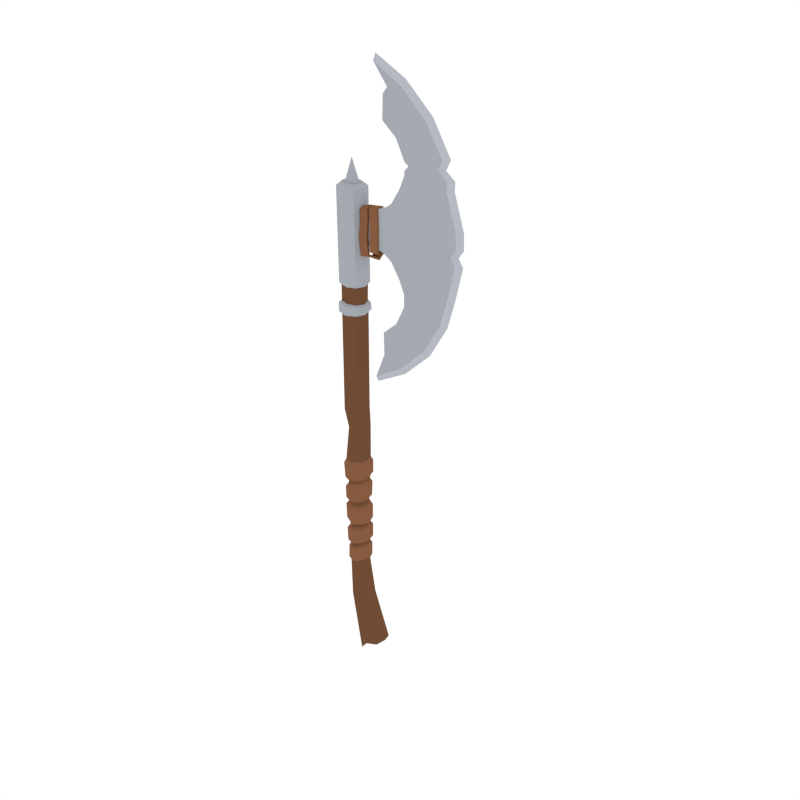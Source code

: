 # Source: Axe.blend  (saved by Blender 2.79.0; exported with 4.5.12 LTS)
import bpy
from mathutils import Matrix  # noqa: F401  (used for matrix-valued properties, if any)

bpy.ops.wm.read_factory_settings(use_empty=True)
scene = bpy.context.scene
scene.name = 'Scene'

# ---- collections
col_collection_1 = bpy.data.collections.new('Collection 1'); scene.collection.children.link(col_collection_1)

# ---- materials (node trees are filled in below, after node groups)
mat_steel = bpy.data.materials.new('Steel')
mat_steel.alpha_threshold = 0.0
mat_steel.diffuse_color = (0.3763, 0.402, 0.4397, 1.0)
mat_steel.roughness = 0.5
mat_gold = bpy.data.materials.new('Gold')
mat_gold.alpha_threshold = 0.0
mat_gold.diffuse_color = (0.5711, 0.4678, 0.159, 1.0)
mat_gold.roughness = 0.5
mat_lightwood = bpy.data.materials.new('LightWood')
mat_lightwood.alpha_threshold = 0.0
mat_lightwood.diffuse_color = (0.2384, 0.1046, 0.05127, 1.0)
mat_lightwood.roughness = 0.5
mat_darkwood = bpy.data.materials.new('DarkWood')
mat_darkwood.alpha_threshold = 0.0
mat_darkwood.diffuse_color = (0.1626, 0.07264, 0.03634, 1.0)
mat_darkwood.roughness = 0.5
mat_lightsteel = bpy.data.materials.new('LightSteel')
mat_lightsteel.alpha_threshold = 0.0
mat_lightsteel.diffuse_color = (0.4621, 0.491, 0.5395, 1.0)
mat_lightsteel.roughness = 0.5
mat_darksteel = bpy.data.materials.new('DarkSteel')
mat_darksteel.alpha_threshold = 0.0
mat_darksteel.diffuse_color = (0.2664, 0.2664, 0.2232, 1.0)
mat_darksteel.roughness = 0.5

# ---- material node trees

# ---- world
world_world = bpy.data.worlds.new('World'); scene.world = world_world
world_world.color = (1.0, 1.0, 1.0)
world_world.use_sun_shadow = False
world_world.sun_shadow_jitter_overblur = 0.0
world_world.cycles.sampling_method = 'NONE'
world_world.cycles.sample_map_resolution = 256

# ---- meshes
me_cylinder_003 = bpy.data.meshes.new('Cylinder.003')
me_cylinder_003.from_pydata([(0.06081, 0.05931, -0.8158), (0.08538, 3.989e-08, -0.8158), (0.06081, -0.05931, -0.8158), (0.06136, -0.06001, -0.5893), (0.06138, -0.06071, -0.4203), (0.06598, -0.06141, -0.3986), (0.06037, -0.06211, -0.2154), (0.05219, -0.06281, -0.1798), (0.06706, -0.06351, 0.01698), (0.06573, -0.06422, 0.04006), (0.06136, 0.06001, -0.5893), (0.06138, 0.06071, -0.4203), (0.06598, 0.06141, -0.3986), (0.06037, 0.06211, -0.2154), (0.05206, 0.06281, -0.1804), (0.06706, 0.06352, 0.01698), (0.06573, 0.06422, 0.04006), (0.09232, 3.958e-08, 0.04392), (0.09338, 3.858e-08, 0.02364), (0.0805, 4.742e-08, -0.1711), (0.08552, 4.114e-08, -0.2208), (0.09139, 4.112e-08, -0.3999), (0.08618, 3.789e-08, -0.4161), (0.08538, 3.555e-08, -0.583), (0.07876, -0.07801, -0.5679), (0.07934, -0.07892, -0.4396), (0.07876, 0.07801, -0.5679), (0.07934, 0.07892, -0.4396), (0.1088, 3.743e-08, -0.4435), (0.1035, 3.244e-08, -0.5513), (0.0776, -0.07983, -0.3753), (0.07909, -0.08075, -0.2458), (0.0776, 0.07983, -0.3753), (0.07909, 0.08075, -0.2458), (0.1066, 4.231e-08, -0.2646), (0.1106, 4.028e-08, -0.3769), (0.06987, -0.08166, -0.1517), (0.07619, -0.08257, -0.01726), (0.06987, 0.08166, -0.1517), (0.07619, 0.08257, -0.01726), (0.1137, 3.802e-08, -0.01279), (0.1019, 4.708e-08, -0.1359), (-0.07825, -0.0705, 0.2173), (-0.1075, 3.274e-08, 0.2), (0.1207, 3.598e-08, 0.1949), (0.1196, 3.839e-08, 0.09714), (0.08499, 0.08348, 0.08041), (0.08499, -0.08348, 0.08041), (0.08576, -0.08425, 0.1949), (0.08576, 0.08425, 0.1949), (0.001508, 0.08387, -0.8158), (-0.0578, 0.05931, -0.8158), (-0.08236, 3.989e-08, -0.8158), (-0.0578, -0.05931, -0.8158), (0.001508, -0.08387, -0.8158), (0.2459, 0.08491, -1.586), (0.2764, 1.406e-07, -1.569), (0.2459, -0.0849, -1.586), (0.001508, 0.09082, 0.02783), (0.001508, 0.08982, 0.002892), (-0.0001767, 0.08883, -0.179), (-0.004288, 0.08784, -0.2028), (0.003519, 0.08685, -0.4073), (0.001508, 0.08586, -0.4303), (0.003362, 0.08486, -0.6047), (-0.05464, -0.06001, -0.6201), (-0.05836, -0.06071, -0.4404), (-0.0585, -0.06141, -0.3927), (-0.06467, -0.06211, -0.2033), (-0.06131, -0.06281, -0.1809), (-0.06201, -0.06351, -0.01706), (-0.06464, -0.06422, 0.006592), (0.001508, -0.09082, 0.02783), (0.001508, -0.08982, 0.002892), (-0.0001767, -0.08883, -0.179), (-0.004288, -0.08784, -0.2028), (0.003519, -0.08685, -0.4073), (0.001508, -0.08586, -0.4303), (0.003362, -0.08486, -0.6047), (-0.05464, 0.06001, -0.6201), (-0.05836, 0.06071, -0.4404), (-0.0585, 0.06141, -0.3927), (-0.06467, 0.06211, -0.2033), (-0.06131, 0.06281, -0.1803), (-0.06201, 0.06352, -0.01706), (-0.06271, 0.06422, 0.006592), (-0.08931, 3.958e-08, 0.0007991), (-0.08832, 3.963e-08, -0.01706), (-0.08732, 3.967e-08, -0.1837), (-0.08978, 3.616e-08, -0.2042), (-0.08299, 3.687e-08, -0.3858), (-0.08316, 4.171e-08, -0.4446), (-0.07866, 4.14e-08, -0.6265), (0.001508, 0.1116, -0.4527), (0.003362, 0.1103, -0.588), (-0.07204, -0.07801, -0.5919), (-0.07632, -0.07892, -0.4658), (0.001508, -0.1116, -0.4527), (0.003362, -0.1103, -0.588), (-0.07204, 0.07801, -0.5919), (-0.07632, 0.07892, -0.4658), (-0.103, 4.303e-08, -0.4851), (-0.09863, 3.855e-08, -0.5968), (-0.003783, 0.1142, -0.2293), (0.003039, 0.1129, -0.3821), (-0.07672, -0.07983, -0.3625), (-0.08235, -0.08075, -0.2258), (-0.003783, -0.1142, -0.2293), (0.003039, -0.1129, -0.3821), (-0.07672, 0.07983, -0.3625), (-0.08235, 0.08075, -0.2258), (-0.1131, 3.673e-08, -0.237), (-0.1026, 3.3e-08, -0.3403), (0.001508, 0.1168, -0.02895), (0.002526, 0.1155, -0.1657), (-0.08015, -0.08166, -0.1568), (-0.08106, -0.08257, -0.04891), (0.001508, -0.1168, -0.02895), (0.002526, -0.1155, -0.1657), (-0.08015, 0.08166, -0.1583), (-0.08106, 0.08257, -0.04891), (-0.1153, 3.845e-08, -0.06049), (-0.1178, 3.513e-08, -0.1583), (0.0006865, -0.09971, 0.2173), (0.0006865, 0.09971, 0.2173), (0.07119, 0.0705, 0.2321), (0.07119, -0.0705, 0.2321), (0.1004, 3.663e-08, 0.2321), (0.001508, 0.1191, 0.1772), (0.001508, 0.1181, 0.06818), (0.001508, -0.1191, 0.1772), (0.001508, -0.1181, 0.06818), (-0.1277, 3.133e-08, 0.1565), (-0.1166, 3.839e-08, 0.04115), (-0.08197, 0.08348, 0.04115), (-0.08197, -0.08348, 0.04115), (-0.09282, -0.08425, 0.1771), (-0.09282, 0.08425, 0.1771), (0.1267, 0.1201, -1.606), (0.07085, 0.08491, -1.702), (0.04029, 1.608e-07, -1.72), (0.07085, -0.0849, -1.702), (0.1267, -0.1201, -1.606), (0.03238, -0.1008, -1.147), (0.002843, 0.08453, -0.6371), (-0.001295, 0.0842, -0.7947), (0.002843, -0.08453, -0.6371), (-0.001295, -0.0842, -0.7947), (0.08795, 2.953e-08, -0.6112), (0.08317, 4.059e-08, -0.7746), (0.05883, -0.05954, -0.7719), (0.06338, -0.05977, -0.611), (0.05883, 0.05954, -0.7719), (0.06338, 0.05977, -0.611), (-0.08106, 3.292e-08, -0.6364), (-0.08464, 4.412e-08, -0.8008), (-0.06023, -0.05954, -0.799), (-0.05648, -0.05977, -0.6366), (-0.06023, 0.05954, -0.799), (-0.05648, 0.05977, -0.6366), (0.01328, 0.101, -0.6472), (-0.001012, 0.1006, -0.7732), (0.00893, -0.101, -0.6515), (-0.001012, -0.1006, -0.7732), (0.1067, 3.082e-08, -0.6398), (0.1031, 4.007e-08, -0.7568), (0.07417, -0.07111, -0.7532), (0.07437, -0.07139, -0.6321), (0.07417, 0.07111, -0.7532), (0.07437, 0.07139, -0.6321), (-0.1006, 3.276e-08, -0.6575), (-0.1005, 4.348e-08, -0.779), (-0.07138, -0.07111, -0.7773), (-0.06773, -0.07139, -0.653), (-0.07138, 0.07111, -0.7773), (-0.06773, 0.07139, -0.653), (-0.03885, -0.07129, -1.15), (-0.06835, 8.396e-08, -1.151), (-0.03885, 0.07129, -1.15), (0.03238, 0.1008, -1.147), (0.1036, -0.07129, -1.144), (0.1331, 8.282e-08, -1.143), (0.1036, 0.07129, -1.144), (-0.07825, 0.0705, 0.2173), (-0.04804, -0.06151, 0.5224), (-0.07352, -7.222e-09, 0.5074), (0.02082, -0.08699, 0.5225), (0.02082, 0.08699, 0.5225), (0.08233, 0.06151, 0.5354), (0.08233, -0.06151, 0.5354), (0.1078, -3.832e-09, 0.5354), (-0.04804, 0.06151, 0.5224), (-0.08336, -0.0705, 1.536), (-0.1126, -8.278e-09, 1.536), (-0.004424, -0.09971, 1.536), (-0.004424, 0.09971, 1.536), (0.06827, 0.0705, 1.539), (0.06827, -0.0705, 1.539), (0.09734, -5.133e-09, 1.541), (-0.08336, 0.0705, 1.536), (-0.08336, -0.0705, 1.638), (-0.1126, -8.278e-09, 1.638), (-0.004424, -0.09971, 1.638), (-0.004424, 0.09971, 1.638), (0.06178, 0.0705, 1.632), (0.06178, -0.0705, 1.632), (0.09075, -3.162e-09, 1.628), (-0.08336, 0.0705, 1.638), (-0.08336, -0.0705, 1.774), (-0.1126, -8.278e-09, 1.774), (-0.004424, -0.09971, 1.774), (-0.004424, 0.09971, 1.774), (0.06608, 0.0705, 1.774), (0.06608, -0.0705, 1.774), (0.09528, -4.392e-09, 1.774), (-0.08336, 0.0705, 1.774), (-0.09626, -0.08268, 1.79), (-0.1305, -9.708e-09, 1.79), (-0.003696, -0.1169, 1.79), (-0.003696, 0.1169, 1.79), (0.07898, 0.08268, 1.79), (0.07898, -0.08268, 1.79), (0.1132, -5.15e-09, 1.79), (-0.09626, 0.08268, 1.79), (-0.1025, -0.08268, 2.56), (-0.1367, -1.134e-07, 2.562), (-0.01006, -0.1169, 2.556), (-0.01006, 0.1169, 2.556), (0.07252, 0.08268, 2.552), (0.07252, -0.08268, 2.552), (0.1067, -1.073e-07, 2.55), (-0.1025, 0.08268, 2.56), (-0.0794, -0.06084, 2.585), (-0.1046, -1.099e-07, 2.586), (-0.01136, -0.08604, 2.582), (-0.01136, 0.08604, 2.582), (0.0494, 0.06084, 2.579), (0.0494, -0.06084, 2.579), (0.07457, -1.054e-07, 2.577), (-0.0794, 0.06084, 2.585), (-0.1254, -1.011e-08, 1.547), (-0.1017, -0.08778, 1.549), (-0.1017, 0.08778, 1.549), (-0.00339, -0.1241, 1.549), (-0.00339, 0.1241, 1.549), (0.1211, -8.205e-09, 1.569), (0.08547, -0.08778, 1.562), (0.08547, 0.08778, 1.562), (-0.1347, -1.003e-08, 1.623), (-0.1017, -0.08778, 1.625), (-0.1017, 0.08778, 1.625), (-0.00339, -0.1241, 1.625), (-0.00339, 0.1241, 1.625), (0.1144, -3.823e-09, 1.613), (0.07834, -0.08778, 1.617), (0.07834, 0.08778, 1.617), (0.511, -0.02686, 2.729), (0.4658, 0.02686, 2.621), (0.4658, -0.02686, 2.621), (0.5108, -0.02686, 2.826), (0.511, 0.02686, 2.729), (0.1784, -0.02686, 2.416), (0.3086, 0.02686, 2.443), (0.3872, 0.02686, 2.496), (0.3872, -0.02686, 2.496), (0.3086, -0.02686, 2.443), (0.08848, -0.02686, 2.132), (0.1784, 0.02686, 2.416), (0.8893, -0.02686, 2.682), (0.8893, 0.02686, 2.682), (0.9421, 7.027e-08, 2.682), (0.5583, -0.02686, 2.404), (0.3872, 0.02686, 2.339), (0.4658, -0.02686, 2.382), (0.5583, 0.02686, 2.404), (0.1834, -0.02686, 2.313), (0.3086, -0.02686, 2.321), (0.1834, 0.02686, 2.313), (0.4658, 0.02686, 2.382), (0.3872, -0.02686, 2.339), (0.3086, 0.02686, 2.321), (0.08848, 0.02686, 2.313), (0.9779, -0.02686, 2.4), (0.9779, 0.02686, 2.4), (1.031, 6.999e-08, 2.4), (0.5108, 0.02686, 2.826), (0.8509, -0.02686, 2.889), (0.8509, 0.02686, 2.889), (0.9027, 6.999e-08, 2.9), (0.4337, -0.02686, 2.983), (0.4337, 0.02686, 2.983), (0.7037, -0.02686, 3.134), (0.7037, 0.02686, 3.134), (0.743, 6.999e-08, 3.169), (0.3081, -0.02686, 3.09), (0.3081, 0.02686, 3.09), (0.4828, -0.02686, 3.345), (0.4828, 0.02686, 3.345), (0.5023, 6.999e-08, 3.394), (0.6799, 0.02686, 2.857), (0.2281, -0.02686, 3.487), (0.2281, 0.02686, 3.487), (0.2267, 6.999e-08, 3.54), (0.7105, 0.02686, 2.707), (0.7105, -0.02686, 2.707), (0.7669, 0.02686, 2.402), (0.7669, -0.02686, 2.402), (0.6799, -0.02686, 2.857), (0.5679, 0.02686, 3.058), (0.5679, -0.02686, 3.058), (0.395, 0.02686, 3.217), (0.395, -0.02686, 3.217), (0.3133, -0.02686, 3.275), (0.3131, 0.02686, 3.276), (0.511, -0.02686, 1.819), (0.4658, 0.02686, 1.927), (0.4658, -0.02686, 1.927), (0.5108, -0.02686, 1.722), (0.511, 0.02686, 1.819), (0.1784, -0.02686, 2.132), (0.3086, 0.02686, 2.106), (0.3872, 0.02686, 2.052), (0.3872, -0.02686, 2.052), (0.3086, -0.02686, 2.106), (0.08848, -0.02686, 2.313), (0.1784, 0.02686, 2.132), (0.9122, -0.02686, 1.864), (0.9122, 0.02686, 1.864), (0.965, 6.999e-08, 1.864), (0.5583, -0.02686, 2.144), (0.3872, 0.02686, 2.209), (0.4658, -0.02686, 2.166), (0.5583, 0.02686, 2.144), (0.1834, -0.02686, 2.235), (0.3086, -0.02686, 2.227), (0.1834, 0.02686, 2.235), (0.4658, 0.02686, 2.166), (0.3872, -0.02686, 2.209), (0.3086, 0.02686, 2.227), (0.08848, 0.02686, 2.416), (0.9779, -0.02686, 2.148), (0.9779, 0.02686, 2.148), (1.031, 6.999e-08, 2.148), (0.5108, 0.02686, 1.722), (0.8509, -0.02686, 1.659), (0.8509, 0.02686, 1.659), (0.9027, 6.999e-08, 1.648), (0.4337, -0.02686, 1.565), (0.4337, 0.02686, 1.565), (0.7037, -0.02686, 1.414), (0.7037, 0.02686, 1.414), (0.743, 6.999e-08, 1.379), (0.3081, -0.02686, 1.458), (0.3081, 0.02686, 1.458), (0.4828, -0.02686, 1.203), (0.4828, 0.02686, 1.203), (0.5023, 6.999e-08, 1.154), (0.6799, 0.02686, 1.691), (0.2281, -0.02686, 1.061), (0.2281, 0.02686, 1.061), (0.2267, 6.999e-08, 1.008), (0.7105, 0.02686, 1.842), (0.7105, -0.02686, 1.842), (0.7669, 0.02686, 2.146), (0.7669, -0.02686, 2.146), (0.6799, -0.02686, 1.691), (0.5679, 0.02686, 1.49), (0.5679, -0.02686, 1.49), (0.395, 0.02686, 1.331), (0.395, -0.02686, 1.331), (0.3133, -0.02686, 1.273), (0.3131, 0.02686, 1.272), (0.5543, -0.02686, 2.274), (0.3872, 0.02686, 2.274), (0.4658, -0.02686, 2.274), (0.5543, 0.02686, 2.274), (0.1859, -0.02686, 2.274), (0.3086, -0.02686, 2.274), (0.1859, 0.02686, 2.274), (0.4658, 0.02686, 2.274), (0.3872, -0.02686, 2.274), (0.3086, 0.02686, 2.274), (0.08848, -0.02686, 2.416), (0.9813, -0.02686, 2.274), (0.9813, 0.02686, 2.274), (1.034, 6.999e-08, 2.274), (0.7666, -0.02686, 2.274), (0.7666, 0.02686, 2.274), (0.08848, 0.02686, 2.132), (0.08848, -0.02686, 2.235), (0.08848, 0.02686, 2.235), (0.08848, -0.02686, 2.274), (0.08848, 0.02686, 2.274), (0.8628, 7.111e-08, 2.82), (0.9443, 6.999e-08, 2.756), (0.8918, 0.02686, 2.753), (0.8106, 0.02686, 2.813), (0.5485, -0.02686, 2.802), (0.5109, -0.02686, 2.761), (0.8918, -0.02686, 2.753), (0.8106, -0.02686, 2.813), (0.5109, 0.02686, 2.761), (0.5485, 0.02686, 2.802), (0.7003, 0.02686, 2.757), (0.6901, 0.02686, 2.807), (0.7003, -0.02686, 2.757), (0.6901, -0.02686, 2.807), (0.08848, 0.02686, 2.255), (0.08848, -0.02686, 2.255), (0.5563, -0.02686, 2.209), (0.3872, 0.02686, 2.242), (0.4658, -0.02686, 2.22), (0.5563, 0.02686, 2.209), (0.1846, -0.02686, 2.255), (0.3086, -0.02686, 2.25), (0.1846, 0.02686, 2.255), (0.9361, -0.02686, 2.211), (0.9361, 0.02686, 2.211), (0.7668, -0.02686, 2.21), (0.4658, 0.02686, 2.22), (0.3872, -0.02686, 2.242), (0.3086, 0.02686, 2.25), (0.9889, 6.999e-08, 2.211), (0.7668, 0.02686, 2.21), (0.8724, 0.02686, 2.401), (0.8724, -0.02686, 2.401), (0.7654, 0.02686, 2.873), (0.7999, 0.02686, 2.694), (0.7999, -0.02686, 2.694), (0.7654, -0.02686, 2.873), (0.6358, 0.02686, 3.096), (0.6358, -0.02686, 3.096), (0.4389, 0.02686, 3.281), (0.4389, -0.02686, 3.281), (0.354, -0.02686, 3.327), (0.3539, 0.02686, 3.327), (0.8739, -0.02686, 2.274), (0.8739, 0.02686, 2.274), (0.8724, 0.02686, 2.147), (0.8724, -0.02686, 2.147), (0.7654, 0.02686, 1.675), (0.8114, 0.02686, 1.853), (0.8114, -0.02686, 1.853), (0.7654, -0.02686, 1.675), (0.6358, 0.02686, 1.452), (0.6358, -0.02686, 1.452), (0.4389, 0.02686, 1.267), (0.4389, -0.02686, 1.267), (0.2707, -0.02686, 1.167), (0.2706, 0.02686, 1.166), (0.7961, 0.02686, 2.755), (0.762, 0.02686, 2.81), (0.7961, -0.02686, 2.755), (0.762, -0.02686, 2.81), (0.8514, -0.02686, 2.21), (0.8514, 0.02686, 2.21), (-0.07015, -1.061e-07, 2.584), (-0.05465, -0.03746, 2.584), (-0.05465, 0.03746, 2.584), (-0.01276, -0.05298, 2.582), (-0.01276, 0.05298, 2.582), (0.04015, -1.033e-07, 2.579), (0.02466, -0.03746, 2.58), (0.02466, 0.03746, 2.58), (-0.01444, -1.031e-07, 2.772), (0.1745, -0.04905, 2.334), (0.1039, -0.04794, 2.312), (0.166, -0.05636, 2.199), (0.0909, -0.05573, 2.196), (0.1745, -0.02827, 2.337), (0.1039, -0.02724, 2.316), (0.1664, -0.03545, 2.2), (0.09123, -0.0348, 2.198), (0.1723, -0.05101, 2.419), (0.1017, -0.05187, 2.401), (0.1737, -0.0307, 2.414), (0.1031, -0.03147, 2.396), (0.1688, -0.01989, 2.438), (0.0979, -0.02709, 2.422), (0.1739, -0.01408, 2.421), (0.1031, -0.02075, 2.405), (0.1801, -0.04919, 2.053), (0.1058, -0.05008, 2.042), (0.1784, -0.03131, 2.064), (0.1041, -0.03209, 2.052), (0.2284, 0.02296, 2.014), (0.1534, 0.02401, 2.019), (0.2302, 0.02098, 2.034), (0.1553, 0.02226, 2.04), (0.2509, 0.06761, 2.084), (0.1767, 0.07886, 2.089), (0.2498, 0.05246, 2.099), (0.1756, 0.06387, 2.104), (0.2638, 0.04537, 2.164), (0.1934, 0.04844, 2.19), (0.2676, 0.02827, 2.175), (0.1973, 0.03148, 2.202), (0.265, 0.04059, 2.311), (0.1946, 0.04366, 2.311), (0.2688, 0.0235, 2.311), (0.1985, 0.02671, 2.311), (0.2593, 0.04384, 2.423), (0.1895, 0.0464, 2.414), (0.2632, 0.02677, 2.424), (0.1934, 0.02948, 2.415), (0.2574, 0.03385, 2.441), (0.1878, 0.03655, 2.431), (0.2627, 0.01932, 2.433), (0.1931, 0.02214, 2.423), (0.1745, 0.04802, 2.334), (0.1039, 0.04691, 2.312), (0.173, 0.0461, 2.203), (0.09788, 0.04547, 2.201), (0.1745, 0.02725, 2.337), (0.1039, 0.02622, 2.316), (0.1851, 0.02839, 2.208), (0.09821, 0.02454, 2.202), (0.1723, 0.04999, 2.419), (0.1017, 0.05084, 2.401), (0.1737, 0.02967, 2.414), (0.1031, 0.03044, 2.396), (0.1688, 0.01886, 2.438), (0.0979, 0.02606, 2.422), (0.1739, 0.01306, 2.421), (0.1031, 0.01972, 2.405), (0.1702, -0.0005134, 2.442), (0.09946, -0.0005134, 2.425), (0.1749, -0.0005134, 2.427), (0.1043, -0.0005134, 2.409), (0.2075, 0.0383, 2.11), (0.1332, 0.0392, 2.098), (0.2185, 0.02392, 2.125), (0.1315, 0.0212, 2.109), (0.2547, -0.01661, 2.07), (0.1798, -0.01765, 2.076), (0.2575, -0.008753, 2.096), (0.1825, -0.01003, 2.102), (0.2641, -0.04615, 2.093), (0.1998, -0.0574, 2.098), (0.266, -0.031, 2.108), (0.1986, -0.04241, 2.113), (0.2638, -0.04639, 2.164), (0.1934, -0.04946, 2.19), (0.2676, -0.0293, 2.175), (0.1973, -0.03251, 2.202), (0.265, -0.04162, 2.311), (0.1946, -0.04469, 2.311), (0.2688, -0.02453, 2.311), (0.1985, -0.02774, 2.311), (0.2593, -0.04486, 2.423), (0.1895, -0.04743, 2.414), (0.2632, -0.0278, 2.424), (0.1934, -0.03051, 2.415), (0.2574, -0.03488, 2.441), (0.1878, -0.03757, 2.431), (0.2627, -0.02035, 2.433), (0.1931, -0.02316, 2.423), (0.2534, -0.0005134, 2.448), (0.1833, -0.0005134, 2.443), (0.2592, -0.0005134, 2.432), (0.1893, -0.0005134, 2.426), (-0.08336, -0.0705, 0.6845), (-0.004424, -0.09971, 0.6846), (-0.1126, -8.278e-09, 0.67), (0.06643, 0.0705, 0.6974), (-0.004424, 0.09971, 0.6846), (0.09561, -4.51e-09, 0.6979), (-0.08336, 0.0705, 0.6845), (0.06643, -0.0705, 0.6974)], [], [(144, 64, 10, 153), (11, 22, 28, 27), (76, 5, 30, 108), (63, 62, 12, 11), (61, 60, 14, 13), (59, 58, 16, 15), (20, 6, 31, 34), (8, 73, 117, 37), (21, 12, 32, 35), (78, 3, 24, 98), (15, 18, 40, 39), (151, 3, 78, 146), (22, 4, 25, 28), (4, 5, 76, 77), (5, 21, 35, 30), (6, 7, 74, 75), (8, 9, 72, 73), (153, 10, 23, 148), (23, 10, 26, 29), (11, 12, 21, 22), (61, 13, 33, 103), (13, 14, 19, 20), (15, 16, 17, 18), (74, 7, 36, 118), (148, 23, 3, 151), (3, 23, 29, 24), (22, 21, 5, 4), (20, 19, 7, 6), (18, 8, 37, 40), (18, 17, 9, 8), (94, 93, 27, 26), (24, 25, 97, 98), (26, 27, 28, 29), (29, 28, 25, 24), (4, 77, 97, 25), (10, 64, 94, 26), (63, 11, 27, 93), (104, 103, 33, 32), (30, 31, 107, 108), (32, 33, 34, 35), (35, 34, 31, 30), (13, 20, 34, 33), (6, 75, 107, 31), (12, 62, 104, 32), (114, 113, 39, 38), (36, 37, 117, 118), (38, 39, 40, 41), (41, 40, 37, 36), (14, 60, 114, 38), (59, 15, 39, 113), (7, 19, 41, 36), (19, 14, 38, 41), (128, 137, 183, 124), (72, 9, 47, 131), (17, 16, 46, 45), (9, 17, 45, 47), (129, 128, 49, 46), (47, 48, 130, 131), (46, 49, 44, 45), (45, 44, 48, 47), (16, 58, 129, 46), (137, 132, 43, 183), (57, 55, 56), (142, 141, 139, 138), (139, 141, 140), (144, 159, 79, 64), (80, 100, 101, 91), (76, 108, 105, 67), (63, 80, 81, 62), (61, 82, 83, 60), (59, 84, 85, 58), (89, 111, 106, 68), (70, 116, 117, 73), (90, 112, 109, 81), (78, 98, 95, 65), (84, 120, 121, 87), (157, 146, 78, 65), (91, 101, 96, 66), (66, 77, 76, 67), (67, 105, 112, 90), (68, 75, 74, 69), (70, 73, 72, 71), (159, 154, 92, 79), (92, 102, 99, 79), (80, 91, 90, 81), (61, 103, 110, 82), (82, 89, 88, 83), (84, 87, 86, 85), (74, 118, 115, 69), (154, 157, 65, 92), (65, 95, 102, 92), (91, 66, 67, 90), (89, 68, 69, 88), (87, 121, 116, 70), (87, 70, 71, 86), (94, 99, 100, 93), (95, 98, 97, 96), (99, 102, 101, 100), (102, 95, 96, 101), (66, 96, 97, 77), (79, 99, 94, 64), (63, 93, 100, 80), (104, 109, 110, 103), (105, 108, 107, 106), (109, 112, 111, 110), (112, 105, 106, 111), (82, 110, 111, 89), (68, 106, 107, 75), (81, 109, 104, 62), (114, 119, 120, 113), (115, 118, 117, 116), (119, 122, 121, 120), (122, 115, 116, 121), (83, 119, 114, 60), (59, 113, 120, 84), (69, 115, 122, 88), (88, 122, 119, 83), (49, 128, 124, 125), (72, 131, 135, 71), (44, 49, 125, 127), (86, 133, 134, 85), (71, 135, 133, 86), (136, 130, 123, 42), (129, 134, 137, 128), (135, 131, 130, 136), (134, 133, 132, 137), (133, 135, 136, 132), (85, 134, 129, 58), (132, 136, 42, 43), (138, 55, 57, 142), (176, 177, 140, 141), (178, 179, 138, 139), (181, 180, 57, 56), (179, 182, 55, 138), (143, 176, 141, 142), (52, 53, 156, 155), (154, 159, 175, 170), (51, 52, 155, 158), (149, 152, 168, 165), (53, 54, 147, 156), (158, 155, 171, 174), (50, 51, 158, 145), (148, 151, 167, 164), (1, 149, 150, 2), (157, 154, 170, 173), (0, 152, 149, 1), (150, 149, 165, 166), (2, 150, 147, 54), (144, 153, 169, 160), (50, 145, 152, 0), (155, 156, 172, 171), (171, 172, 173, 170), (174, 171, 170, 175), (172, 163, 162, 173), (161, 174, 175, 160), (165, 164, 167, 166), (168, 169, 164, 165), (166, 167, 162, 163), (161, 160, 169, 168), (153, 148, 164, 169), (156, 147, 163, 172), (147, 150, 166, 163), (146, 157, 173, 162), (151, 146, 162, 167), (145, 158, 174, 161), (152, 145, 161, 168), (159, 144, 160, 175), (177, 178, 139, 140), (180, 143, 142, 57), (182, 181, 56, 55), (1, 2, 180, 181), (53, 52, 177, 176), (50, 0, 182, 179), (0, 1, 181, 182), (52, 51, 178, 177), (2, 54, 143, 180), (54, 53, 176, 143), (51, 50, 179, 178), (48, 44, 127, 126), (130, 48, 126, 123), (125, 124, 187, 188), (123, 126, 189, 186), (126, 127, 190, 189), (42, 123, 186, 184), (43, 42, 184, 185), (127, 125, 188, 190), (124, 183, 191, 187), (183, 43, 185, 191), (561, 562, 194, 192), (563, 561, 192, 193), (564, 565, 195, 196), (566, 564, 196, 198), (565, 567, 199, 195), (567, 563, 193, 199), (562, 568, 197, 194), (568, 566, 198, 197), (204, 206, 253, 255), (194, 197, 246, 243), (206, 205, 254, 253), (198, 196, 247, 245), (207, 203, 252, 250), (197, 198, 245, 246), (202, 200, 249, 251), (195, 199, 242, 244), (203, 207, 215, 211), (207, 201, 209, 215), (202, 205, 213, 210), (205, 206, 214, 213), (200, 202, 210, 208), (201, 200, 208, 209), (204, 203, 211, 212), (206, 204, 212, 214), (212, 211, 219, 220), (214, 212, 220, 222), (211, 215, 223, 219), (215, 209, 217, 223), (210, 213, 221, 218), (213, 214, 222, 221), (208, 210, 218, 216), (209, 208, 216, 217), (221, 222, 230, 229), (216, 218, 226, 224), (217, 216, 224, 225), (220, 219, 227, 228), (222, 220, 228, 230), (219, 223, 231, 227), (223, 217, 225, 231), (218, 221, 229, 226), (226, 229, 237, 234), (229, 230, 238, 237), (224, 226, 234, 232), (225, 224, 232, 233), (228, 227, 235, 236), (230, 228, 236, 238), (227, 231, 239, 235), (231, 225, 233, 239), (232, 234, 459, 457), (243, 246, 254, 251), (246, 245, 253, 254), (241, 243, 251, 249), (240, 241, 249, 248), (247, 244, 252, 255), (245, 247, 255, 253), (244, 242, 250, 252), (242, 240, 248, 250), (196, 195, 244, 247), (205, 202, 251, 254), (193, 192, 241, 240), (203, 204, 255, 252), (199, 193, 240, 242), (200, 201, 248, 249), (192, 194, 243, 241), (201, 207, 250, 248), (272, 263, 257, 278), (273, 258, 264, 279), (271, 256, 258, 273), (453, 400, 286, 429), (274, 278, 257, 260), (272, 280, 262, 263), (276, 279, 264, 265), (275, 276, 265, 261), (376, 275, 324, 391), (335, 325, 388, 390), (277, 267, 262, 280), (284, 270, 268, 282), (283, 269, 270, 284), (393, 396, 287, 288), (424, 427, 269, 283), (437, 424, 283, 384), (428, 425, 282, 268), (384, 283, 284, 385), (385, 284, 282, 383), (378, 277, 280, 381), (415, 335, 390, 407), (325, 319, 266, 388), (376, 377, 276, 275), (377, 380, 279, 276), (373, 381, 280, 272), (375, 379, 278, 274), (372, 271, 273, 374), (374, 273, 279, 380), (373, 272, 278, 379), (400, 393, 288, 286), (404, 402, 285, 299), (288, 287, 292, 293), (286, 288, 293, 291), (299, 285, 290, 308), (429, 286, 291, 431), (291, 293, 298, 296), (308, 290, 295, 310), (431, 291, 296, 433), (293, 292, 297, 298), (298, 297, 301, 302), (296, 298, 302, 300), (432, 310, 313, 435), (294, 311, 312), (289, 309, 311, 294), (430, 308, 310, 432), (259, 307, 309, 289), (426, 299, 308, 430), (451, 404, 299, 426), (256, 271, 306, 304), (375, 274, 305, 387), (274, 260, 303, 305), (397, 406, 307, 259), (434, 433, 296, 300), (313, 310, 295), (302, 301, 300), (434, 300, 301, 435), (294, 312, 313, 295), (290, 289, 294, 295), (285, 259, 289, 290), (398, 401, 260, 256), (256, 260, 257, 258), (263, 264, 258, 257), (263, 262, 265, 264), (261, 265, 262, 267), (267, 277, 281, 339), (271, 372, 386, 306), (425, 436, 383, 282), (330, 336, 315, 321), (331, 337, 322, 316), (329, 331, 316, 314), (442, 443, 344, 326), (332, 318, 315, 336), (330, 321, 320, 338), (334, 323, 322, 337), (333, 319, 323, 334), (277, 378, 392, 281), (261, 267, 339, 382), (335, 338, 320, 325), (342, 340, 326, 328), (341, 342, 328, 327), (328, 346, 345, 327), (438, 341, 327, 441), (455, 417, 341, 438), (442, 326, 340, 439), (417, 422, 342, 341), (422, 416, 340, 342), (415, 421, 338, 335), (319, 333, 389, 266), (413, 376, 391, 408), (413, 333, 334, 414), (414, 334, 337, 420), (410, 330, 338, 421), (412, 332, 336, 419), (409, 411, 331, 329), (411, 420, 337, 331), (410, 419, 336, 330), (326, 344, 346, 328), (361, 357, 343, 318), (346, 351, 350, 345), (344, 349, 351, 346), (357, 366, 348, 343), (443, 445, 349, 344), (349, 354, 356, 351), (366, 368, 353, 348), (445, 447, 354, 349), (351, 356, 355, 350), (356, 360, 359, 355), (354, 358, 360, 356), (446, 449, 371, 368), (352, 370, 369), (347, 352, 369, 367), (444, 446, 368, 366), (317, 347, 367, 365), (440, 444, 366, 357), (441, 440, 357, 361), (314, 362, 364, 329), (412, 423, 363, 332), (332, 363, 361, 318), (314, 317, 365, 362), (448, 358, 354, 447), (371, 353, 368), (360, 358, 359), (448, 449, 359, 358), (352, 353, 371, 370), (348, 353, 352, 347), (343, 348, 347, 317), (317, 314, 318, 343), (314, 316, 315, 318), (321, 315, 316, 322), (321, 322, 323, 320), (319, 325, 320, 323), (275, 261, 382, 324), (409, 418, 386, 372), (454, 416, 383, 436), (407, 408, 391, 324, 382, 339, 281, 392), (259, 285, 402, 397), (397, 402, 401, 398), (256, 304, 405, 398), (398, 405, 406, 397), (427, 303, 403, 450), (450, 403, 404, 451), (303, 260, 401, 403), (403, 401, 402, 404), (268, 270, 394, 399), (399, 394, 393, 400), (270, 269, 395, 394), (394, 395, 396, 393), (428, 268, 399, 452), (452, 399, 400, 453), (388, 266, 389, 408, 407, 390), (439, 340, 416, 454), (329, 364, 418, 409), (375, 387, 423, 412), (373, 379, 419, 410), (374, 380, 420, 411), (372, 374, 411, 409), (375, 412, 419, 379), (373, 410, 421, 381), (377, 414, 420, 380), (376, 413, 414, 377), (333, 413, 408, 389), (378, 381, 421, 415), (385, 383, 416, 422), (384, 385, 422, 417), (437, 384, 417, 455), (378, 415, 407, 392), (387, 437, 455, 423), (364, 439, 454, 418), (405, 452, 453, 406), (304, 428, 452, 405), (395, 450, 451, 396), (269, 427, 450, 395), (418, 454, 436, 386), (370, 371, 449, 448), (370, 448, 447, 369), (327, 345, 440, 441), (345, 350, 444, 440), (350, 355, 446, 444), (355, 359, 449, 446), (367, 369, 447, 445), (365, 367, 445, 443), (362, 442, 439, 364), (423, 455, 438, 363), (363, 438, 441, 361), (362, 365, 443, 442), (306, 386, 436, 425), (312, 434, 435, 313), (312, 311, 433, 434), (396, 451, 426, 287), (287, 426, 430, 292), (292, 430, 432, 297), (297, 432, 435, 301), (309, 431, 433, 311), (307, 429, 431, 309), (304, 306, 425, 428), (387, 305, 424, 437), (305, 303, 427, 424), (406, 453, 429, 307), (463, 460, 464), (233, 232, 457, 456), (236, 235, 460, 463), (238, 236, 463, 461), (235, 239, 458, 460), (239, 233, 456, 458), (234, 237, 462, 459), (237, 238, 461, 462), (461, 463, 464), (460, 458, 464), (458, 456, 464), (459, 462, 464), (462, 461, 464), (457, 459, 464), (456, 457, 464), (467, 465, 466, 468), (471, 472, 470, 469), (467, 471, 469, 465), (466, 470, 472, 468), (469, 470, 476, 475), (466, 465, 473, 474), (470, 466, 474, 476), (465, 469, 475, 473), (476, 474, 478, 480), (475, 476, 480, 479), (473, 475, 479, 477), (474, 473, 477, 478), (477, 479, 527, 525), (478, 477, 525, 526), (480, 478, 526, 528), (479, 480, 528, 527), (472, 471, 483, 484), (467, 468, 482, 481), (468, 472, 484, 482), (471, 467, 481, 483), (484, 483, 487, 488), (483, 481, 485, 487), (481, 482, 486, 485), (482, 484, 488, 486), (487, 485, 489, 491), (485, 486, 490, 489), (486, 488, 492, 490), (488, 487, 491, 492), (490, 492, 496, 494), (492, 491, 495, 496), (491, 489, 493, 495), (489, 490, 494, 493), (495, 493, 497, 499), (493, 494, 498, 497), (494, 496, 500, 498), (496, 495, 499, 500), (499, 497, 501, 503), (497, 498, 502, 501), (498, 500, 504, 502), (500, 499, 503, 504), (502, 504, 508, 506), (504, 503, 507, 508), (503, 501, 505, 507), (501, 502, 506, 505), (507, 505, 557, 559), (505, 506, 558, 557), (506, 508, 560, 558), (508, 507, 559, 560), (511, 512, 510, 509), (515, 513, 514, 516), (511, 509, 513, 515), (510, 512, 516, 514), (513, 519, 520, 514), (510, 518, 517, 509), (514, 520, 518, 510), (509, 517, 519, 513), (520, 524, 522, 518), (519, 523, 524, 520), (517, 521, 523, 519), (518, 522, 521, 517), (521, 525, 527, 523), (522, 526, 525, 521), (524, 528, 526, 522), (523, 527, 528, 524), (516, 532, 531, 515), (511, 529, 530, 512), (512, 530, 532, 516), (515, 531, 529, 511), (532, 536, 535, 531), (531, 535, 533, 529), (529, 533, 534, 530), (530, 534, 536, 532), (535, 539, 537, 533), (533, 537, 538, 534), (534, 538, 540, 536), (536, 540, 539, 535), (538, 542, 544, 540), (540, 544, 543, 539), (539, 543, 541, 537), (537, 541, 542, 538), (543, 547, 545, 541), (541, 545, 546, 542), (542, 546, 548, 544), (544, 548, 547, 543), (547, 551, 549, 545), (545, 549, 550, 546), (546, 550, 552, 548), (548, 552, 551, 547), (550, 554, 556, 552), (552, 556, 555, 551), (551, 555, 553, 549), (549, 553, 554, 550), (555, 559, 557, 553), (553, 557, 558, 554), (554, 558, 560, 556), (556, 560, 559, 555), (189, 190, 566, 568), (186, 189, 568, 562), (191, 185, 563, 567), (187, 191, 567, 565), (190, 188, 564, 566), (188, 187, 565, 564), (185, 184, 561, 563), (184, 186, 562, 561)])
me_cylinder_003.polygons.foreach_set('material_index', [3, 2, 2, 3, 3, 3, 2, 2, 2, 2, 2, 3, 2, 3, 2, 3, 3, 3, 2, 3, 2, 3, 3, 2, 3, 2, 3, 3, 2, 3, 2, 2, 2, 2, 2, 2, 2, 2, 2, 2, 2, 2, 2, 2, 2, 2, 2, 2, 2, 2, 2, 2, 2, 2, 2, 2, 2, 2, 2, 2, 2, 2, 3, 3, 3, 3, 2, 2, 3, 3, 3, 2, 2, 2, 2, 2, 3, 2, 3, 2, 3, 3, 3, 2, 3, 2, 3, 3, 2, 3, 2, 3, 3, 2, 3, 2, 2, 2, 2, 2, 2, 2, 2, 2, 2, 2, 2, 2, 2, 2, 2, 2, 2, 2, 2, 2, 2, 2, 2, 2, 2, 2, 2, 2, 2, 2, 2, 2, 2, 3, 3, 3, 3, 3, 3, 3, 2, 3, 2, 3, 2, 3, 2, 3, 2, 3, 2, 3, 2, 3, 2, 2, 2, 2, 2, 2, 2, 2, 2, 2, 2, 2, 2, 2, 2, 2, 2, 3, 3, 3, 3, 3, 3, 3, 3, 3, 3, 3, 2, 2, 3, 3, 3, 3, 3, 3, 3, 3, 3, 3, 3, 3, 3, 3, 3, 3, 0, 0, 0, 0, 0, 0, 0, 0, 3, 3, 3, 3, 3, 3, 3, 3, 0, 0, 0, 0, 0, 0, 0, 0, 0, 0, 0, 0, 0, 0, 0, 0, 0, 0, 0, 0, 0, 0, 0, 0, 0, 0, 0, 0, 0, 0, 0, 0, 0, 0, 0, 0, 0, 0, 0, 0, 0, 0, 0, 0, 0, 0, 0, 0, 0, 0, 0, 0, 4, 4, 4, 0, 0, 0, 4, 4, 0, 0, 0, 0, 0, 0, 0, 0, 0, 0, 4, 0, 4, 4, 0, 0, 4, 0, 0, 4, 4, 4, 0, 0, 0, 0, 0, 0, 0, 0, 0, 0, 0, 0, 0, 4, 0, 0, 0, 0, 0, 0, 0, 0, 0, 0, 0, 0, 0, 0, 0, 0, 0, 0, 0, 0, 0, 0, 0, 4, 4, 4, 0, 0, 0, 4, 4, 0, 0, 0, 0, 0, 0, 0, 0, 0, 0, 4, 0, 4, 4, 0, 0, 4, 0, 0, 4, 4, 4, 0, 0, 0, 0, 0, 0, 0, 0, 0, 0, 0, 0, 0, 4, 0, 0, 0, 0, 0, 0, 0, 0, 0, 0, 0, 0, 0, 0, 0, 0, 0, 0, 0, 0, 0, 4, 4, 4, 4, 0, 0, 0, 0, 0, 0, 0, 0, 0, 0, 0, 0, 0, 0, 0, 4, 4, 0, 0, 0, 0, 0, 0, 0, 0, 0, 0, 0, 0, 0, 0, 0, 0, 0, 0, 0, 0, 0, 0, 0, 0, 0, 0, 0, 0, 0, 0, 0, 0, 0, 0, 0, 0, 0, 0, 0, 0, 0, 0, 0, 0, 0, 0, 0, 0, 0, 2, 2, 2, 2, 2, 2, 2, 2, 2, 2, 2, 2, 2, 2, 2, 2, 2, 2, 2, 2, 2, 2, 2, 2, 2, 2, 2, 2, 2, 2, 2, 2, 2, 2, 2, 2, 2, 2, 2, 2, 2, 2, 2, 2, 2, 2, 2, 2, 2, 2, 2, 2, 2, 2, 2, 2, 2, 2, 2, 2, 2, 2, 2, 2, 2, 2, 2, 2, 2, 2, 2, 2, 2, 2, 2, 2, 2, 2, 2, 2, 2, 2, 2, 2, 2, 2, 2, 2, 2, 2, 2, 2, 2, 2, 2, 2, 3, 3, 3, 3, 3, 3, 3, 3])
me_cylinder_003.materials.append(mat_steel)
me_cylinder_003.materials.append(mat_gold)
me_cylinder_003.materials.append(mat_lightwood)
me_cylinder_003.materials.append(mat_darkwood)
me_cylinder_003.materials.append(mat_lightsteel)
me_cylinder_003.materials.append(mat_darksteel)
me_cylinder_003.use_remesh_preserve_volume = False
me_cylinder_003.use_remesh_preserve_attributes = False
me_cylinder_003.use_mirror_vertex_groups = False
me_cylinder_003.update()

# ---- objects
ob_axe = bpy.data.objects.new('Axe', me_cylinder_003)

# ---- transforms, parenting, visibility, modifiers, constraints
ob_axe.location = (0.0, 0.0, 0.0)
ob_axe.lineart.crease_threshold = 0.0

# ---- collection membership
col_collection_1.objects.link(ob_axe)

# ---- scene / render settings (as saved in the file)
scene.frame_start = 1; scene.frame_end = 250; scene.frame_set(0)
scene.render.engine = 'CYCLES'
scene.render.resolution_x = 1000
scene.render.resolution_y = 1000
scene.render.dither_intensity = 0.0
scene.cycles.samples = 200
scene.cycles.sampling_pattern = 'TABULATED_SOBOL'
scene.cycles.light_sampling_threshold = 0.0
scene.cycles.use_adaptive_sampling = False
scene.cycles.use_light_tree = False
scene.cycles.caustics_reflective = False
scene.cycles.caustics_refractive = False
scene.cycles.blur_glossy = 0.0
scene.cycles.max_bounces = 2
scene.cycles.pixel_filter_type = 'GAUSSIAN'
scene.cycles.sample_clamp_indirect = 0.0
scene.view_settings.view_transform = 'Standard'
bpy.context.view_layer.update()

# ---- added for rendering (the .blend has no active camera): camera
cam_auto = bpy.data.cameras.new('AutoCamera')
cam_auto.lens = 50.0
cam_auto.sensor_width = 36.0
cam_auto.clip_end = 1000.0
ob_auto_camera = bpy.data.objects.new('AutoCamera', cam_auto)
scene.collection.objects.link(ob_auto_camera)
ob_auto_camera.location = (5.43964, -5.98914, 4.90279)
ob_auto_camera.rotation_euler = (1.09748, -7.21219e-08, 0.694738)
scene.camera = ob_auto_camera
bpy.context.view_layer.update()
